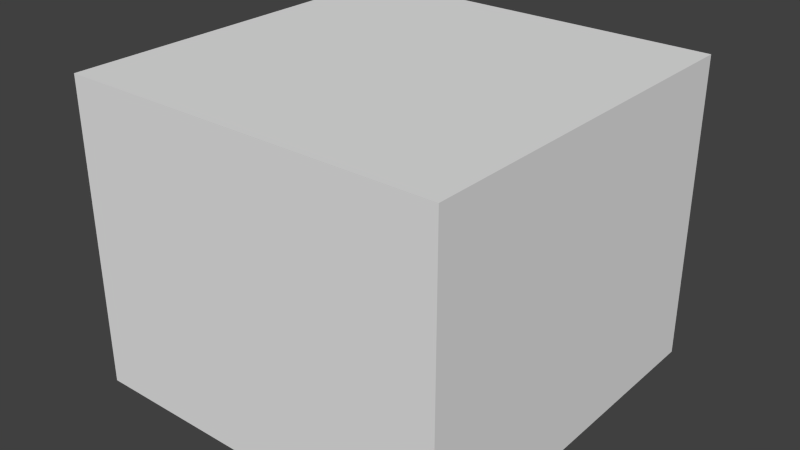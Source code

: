 # Source: house_3.blend  (saved by Blender 2.75.0; exported with 4.5.12 LTS)
import bpy
from mathutils import Matrix  # noqa: F401  (used for matrix-valued properties, if any)

bpy.ops.wm.read_factory_settings(use_empty=True)
scene = bpy.context.scene
scene.name = 'Scene'

# ---- collections
col_collection_1 = bpy.data.collections.new('Collection 1'); scene.collection.children.link(col_collection_1)

# ---- materials (node trees are filled in below, after node groups)
mat_city = bpy.data.materials.new('City')
mat_city.alpha_threshold = 0.0
mat_city.use_transparent_shadow = False
mat_city.roughness = 0.5

# ---- material node trees

# ---- world
world_world = bpy.data.worlds.new('World'); scene.world = world_world
world_world.color = (0.05088, 0.05088, 0.05088)
world_world.use_sun_shadow = False
world_world.sun_shadow_jitter_overblur = 0.0
world_world.cycles.sampling_method = 'MANUAL'
world_world.cycles.sample_map_resolution = 256

# ---- meshes
me_plane = bpy.data.meshes.new('Plane')
me_plane.from_pydata([(-1.0, -1.0, 0.0), (1.0, -1.0, 0.0), (-1.0, 1.0, 0.0), (1.0, 1.0, 0.0), (-1.0, -1.0, 1.605), (1.0, -1.0, 1.605), (-1.0, 1.0, 1.605), (1.0, 1.0, 1.605)], [], [(4, 5, 7, 6), (3, 2, 6, 7), (0, 1, 5, 4), (1, 3, 7, 5), (2, 0, 4, 6)])
_uv = me_plane.uv_layers.new(name='UVMap')
_uv.uv.foreach_set('vector', [0.3832, 0.8666, 0.398, 0.8666, 0.398, 0.8814, 0.3832, 0.8814, 0.365, 0.8495, 0.3476, 0.8495, 0.3476, 0.8563, 0.365, 0.8563, 0.3083, 0.8288, 0.4984, 0.8288, 0.4984, 0.9949, 0.3083, 0.9949, 0.365, 0.8495, 0.365, 0.8495, 0.365, 0.8563, 0.365, 0.8563, 0.3476, 0.8495, 0.3476, 0.8495, 0.3476, 0.8563, 0.3476, 0.8563])
me_plane.materials.append(mat_city)
me_plane.use_remesh_preserve_volume = False
me_plane.use_remesh_preserve_attributes = False
me_plane.use_mirror_vertex_groups = False
me_plane.update()

# ---- objects
ob_plane = bpy.data.objects.new('Plane', me_plane)

# ---- transforms, parenting, visibility, modifiers, constraints
ob_plane.location = (0.0, 0.0, 0.0)
ob_plane.lineart.crease_threshold = 0.0

# ---- collection membership
col_collection_1.objects.link(ob_plane)

# ---- scene / render settings (as saved in the file)
scene.frame_start = 1; scene.frame_end = 250; scene.frame_set(1)
scene.render.engine = 'BLENDER_EEVEE_NEXT'
scene.render.image_settings.compression = 0
scene.render.resolution_percentage = 50
scene.render.dither_intensity = 0.0
scene.cycles.use_denoising = False
scene.cycles.samples = 200
scene.cycles.sampling_pattern = 'TABULATED_SOBOL'
scene.cycles.light_sampling_threshold = 0.0
scene.cycles.use_adaptive_sampling = False
scene.cycles.use_light_tree = False
scene.cycles.blur_glossy = 0.0
scene.cycles.pixel_filter_type = 'GAUSSIAN'
scene.cycles.sample_clamp_indirect = 0.0
scene.view_settings.view_transform = 'Standard'
bpy.context.view_layer.update()

# ---- added for rendering (the .blend has no active camera and no usable light): camera, sun
cam_auto = bpy.data.cameras.new('AutoCamera')
cam_auto.lens = 50.0
cam_auto.sensor_width = 36.0
cam_auto.clip_end = 1000.0
ob_auto_camera = bpy.data.objects.new('AutoCamera', cam_auto)
scene.collection.objects.link(ob_auto_camera)
ob_auto_camera.location = (3.00892, -3.6107, 3.20965)
ob_auto_camera.rotation_euler = (1.09748, -7.21219e-08, 0.694738)
scene.camera = ob_auto_camera
light_auto_sun = bpy.data.lights.new('AutoSun', 'SUN')
light_auto_sun.energy = 3.0
light_auto_sun.angle = 0.0523599
ob_auto_sun = bpy.data.objects.new('AutoSun', light_auto_sun)
scene.collection.objects.link(ob_auto_sun)
ob_auto_sun.rotation_euler = (0.872665, 0.174533, 0.523599)
bpy.context.view_layer.update()
